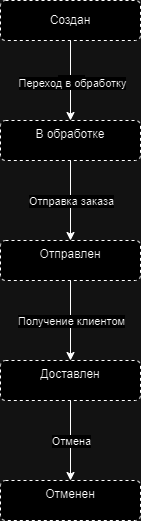

The diagram above was exported from draw.io. Its source (the exported page's mxGraphModel, read from the mxfile embedded in the PNG):
<mxGraphModel dx="1626" dy="767" grid="1" gridSize="10" guides="1" tooltips="1" connect="1" arrows="1" fold="1" page="1" pageScale="1" pageWidth="827" pageHeight="1169" math="0" shadow="0">
  <root>
    <mxCell id="0" />
    <mxCell id="1" parent="0" />
    <mxCell id="Bfy74ty1KeVbb3iUTsnF-1" value="Создан" style="html=1;align=center;verticalAlign=middle;rounded=1;absoluteArcSize=1;arcSize=10;dashed=1;whiteSpace=wrap;" vertex="1" parent="1">
      <mxGeometry x="310" y="40" width="140" height="40" as="geometry" />
    </mxCell>
    <mxCell id="Bfy74ty1KeVbb3iUTsnF-2" value="В обработке" style="html=1;align=center;verticalAlign=top;rounded=1;absoluteArcSize=1;arcSize=10;dashed=1;whiteSpace=wrap;" vertex="1" parent="1">
      <mxGeometry x="310" y="160" width="140" height="40" as="geometry" />
    </mxCell>
    <mxCell id="Bfy74ty1KeVbb3iUTsnF-3" value="Отправлен" style="html=1;align=center;verticalAlign=top;rounded=1;absoluteArcSize=1;arcSize=10;dashed=1;whiteSpace=wrap;" vertex="1" parent="1">
      <mxGeometry x="310" y="280" width="140" height="40" as="geometry" />
    </mxCell>
    <mxCell id="Bfy74ty1KeVbb3iUTsnF-4" value="Доставлен" style="html=1;align=center;verticalAlign=top;rounded=1;absoluteArcSize=1;arcSize=10;dashed=1;whiteSpace=wrap;" vertex="1" parent="1">
      <mxGeometry x="310" y="400" width="140" height="40" as="geometry" />
    </mxCell>
    <mxCell id="Bfy74ty1KeVbb3iUTsnF-5" value="Отменен" style="html=1;align=center;verticalAlign=top;rounded=1;absoluteArcSize=1;arcSize=10;dashed=1;whiteSpace=wrap;" vertex="1" parent="1">
      <mxGeometry x="310" y="520" width="140" height="40" as="geometry" />
    </mxCell>
    <mxCell id="Bfy74ty1KeVbb3iUTsnF-6" value="" style="endArrow=classic;html=1;rounded=0;exitX=0.5;exitY=1;exitDx=0;exitDy=0;" edge="1" parent="1" source="Bfy74ty1KeVbb3iUTsnF-1" target="Bfy74ty1KeVbb3iUTsnF-2">
      <mxGeometry relative="1" as="geometry">
        <mxPoint x="420" y="130" as="sourcePoint" />
        <mxPoint x="520" y="130" as="targetPoint" />
      </mxGeometry>
    </mxCell>
    <mxCell id="Bfy74ty1KeVbb3iUTsnF-7" value="Label" style="edgeLabel;resizable=0;html=1;;align=center;verticalAlign=middle;" connectable="0" vertex="1" parent="Bfy74ty1KeVbb3iUTsnF-6">
      <mxGeometry relative="1" as="geometry" />
    </mxCell>
    <mxCell id="Bfy74ty1KeVbb3iUTsnF-8" value="Переход в обработку" style="edgeLabel;html=1;align=center;verticalAlign=middle;resizable=0;points=[];" vertex="1" connectable="0" parent="Bfy74ty1KeVbb3iUTsnF-6">
      <mxGeometry x="0.05" y="1" relative="1" as="geometry">
        <mxPoint as="offset" />
      </mxGeometry>
    </mxCell>
    <mxCell id="Bfy74ty1KeVbb3iUTsnF-9" value="" style="endArrow=classic;html=1;rounded=0;exitX=0.5;exitY=1;exitDx=0;exitDy=0;entryX=0.5;entryY=0;entryDx=0;entryDy=0;" edge="1" parent="1" source="Bfy74ty1KeVbb3iUTsnF-2" target="Bfy74ty1KeVbb3iUTsnF-3">
      <mxGeometry relative="1" as="geometry">
        <mxPoint x="360" y="400" as="sourcePoint" />
        <mxPoint x="460" y="400" as="targetPoint" />
      </mxGeometry>
    </mxCell>
    <mxCell id="Bfy74ty1KeVbb3iUTsnF-10" value="Отправка заказа" style="edgeLabel;resizable=0;html=1;;align=center;verticalAlign=middle;" connectable="0" vertex="1" parent="Bfy74ty1KeVbb3iUTsnF-9">
      <mxGeometry relative="1" as="geometry" />
    </mxCell>
    <mxCell id="Bfy74ty1KeVbb3iUTsnF-11" value="" style="endArrow=classic;html=1;rounded=0;exitX=0.5;exitY=1;exitDx=0;exitDy=0;entryX=0.5;entryY=0;entryDx=0;entryDy=0;" edge="1" parent="1" source="Bfy74ty1KeVbb3iUTsnF-3" target="Bfy74ty1KeVbb3iUTsnF-4">
      <mxGeometry relative="1" as="geometry">
        <mxPoint x="360" y="400" as="sourcePoint" />
        <mxPoint x="460" y="400" as="targetPoint" />
      </mxGeometry>
    </mxCell>
    <mxCell id="Bfy74ty1KeVbb3iUTsnF-12" value="Получение клиентом" style="edgeLabel;resizable=0;html=1;;align=center;verticalAlign=middle;" connectable="0" vertex="1" parent="Bfy74ty1KeVbb3iUTsnF-11">
      <mxGeometry relative="1" as="geometry" />
    </mxCell>
    <mxCell id="Bfy74ty1KeVbb3iUTsnF-13" value="" style="endArrow=classic;html=1;rounded=0;exitX=0.5;exitY=1;exitDx=0;exitDy=0;entryX=0.5;entryY=0;entryDx=0;entryDy=0;" edge="1" parent="1" source="Bfy74ty1KeVbb3iUTsnF-4" target="Bfy74ty1KeVbb3iUTsnF-5">
      <mxGeometry relative="1" as="geometry">
        <mxPoint x="360" y="400" as="sourcePoint" />
        <mxPoint x="460" y="400" as="targetPoint" />
      </mxGeometry>
    </mxCell>
    <mxCell id="Bfy74ty1KeVbb3iUTsnF-14" value="Отмена" style="edgeLabel;resizable=0;html=1;;align=center;verticalAlign=middle;" connectable="0" vertex="1" parent="Bfy74ty1KeVbb3iUTsnF-13">
      <mxGeometry relative="1" as="geometry" />
    </mxCell>
  </root>
</mxGraphModel>